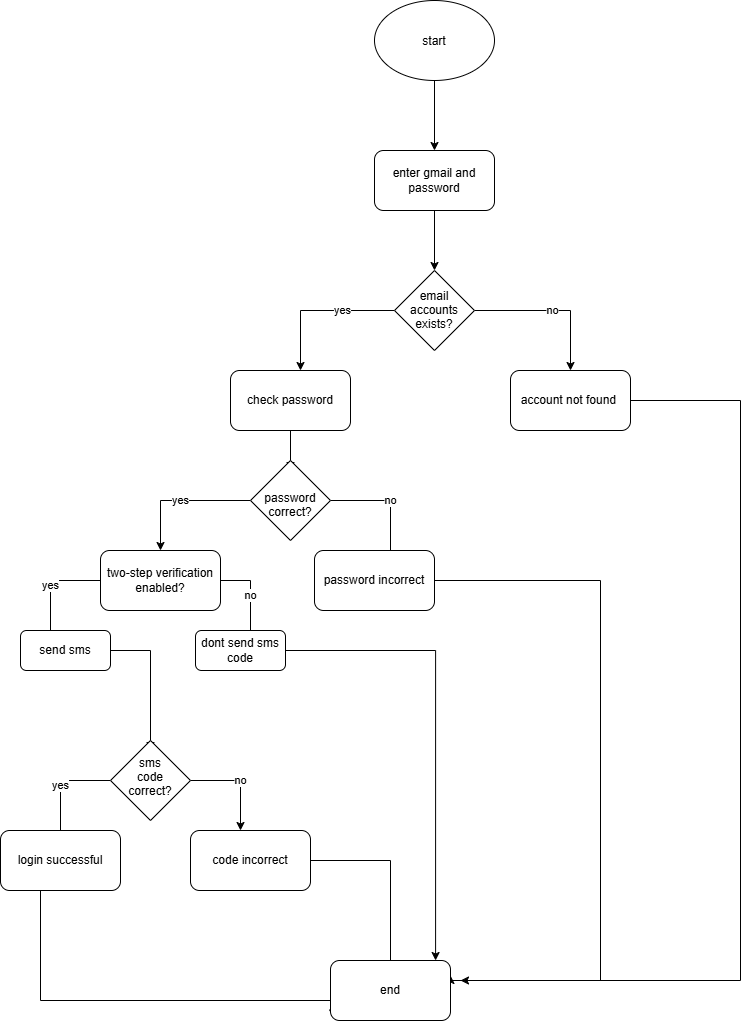

The diagram above was exported from draw.io. Its source (the exported page's mxGraphModel, read from the mxfile embedded in the PNG):
<mxGraphModel dx="2108" dy="954" grid="1" gridSize="10" guides="1" tooltips="1" connect="1" arrows="1" fold="1" page="1" pageScale="1" pageWidth="827" pageHeight="1169" math="0" shadow="0">
  <root>
    <mxCell id="0" />
    <mxCell id="1" parent="0" />
    <mxCell id="QEfqmWU4yykDDUcGZXzW-3" edge="1" parent="1" source="QEfqmWU4yykDDUcGZXzW-1" style="edgeStyle=orthogonalEdgeStyle;rounded=0;orthogonalLoop=1;jettySize=auto;html=1;entryX=0.5;entryY=0;entryDx=0;entryDy=0;defaultLabelBackgroundColor=gap;" target="QEfqmWU4yykDDUcGZXzW-2">
      <mxGeometry relative="1" as="geometry" />
    </mxCell>
    <mxCell id="QEfqmWU4yykDDUcGZXzW-1" parent="1" style="ellipse;whiteSpace=wrap;html=1;shapeInside=1;" value="start" vertex="1">
      <mxGeometry height="80" width="120" x="354" y="50" as="geometry" />
    </mxCell>
    <mxCell id="QEfqmWU4yykDDUcGZXzW-4" edge="1" parent="1" source="QEfqmWU4yykDDUcGZXzW-2" style="edgeStyle=orthogonalEdgeStyle;rounded=0;orthogonalLoop=1;jettySize=auto;html=1;defaultLabelBackgroundColor=gap;">
      <mxGeometry relative="1" as="geometry">
        <mxPoint x="414" y="320" as="targetPoint" />
      </mxGeometry>
    </mxCell>
    <mxCell id="QEfqmWU4yykDDUcGZXzW-2" parent="1" style="rounded=1;whiteSpace=wrap;html=1;roundedPerimeter=1;" value="enter gmail and password" vertex="1">
      <mxGeometry height="60" width="120" x="354" y="200" as="geometry" />
    </mxCell>
    <mxCell id="QEfqmWU4yykDDUcGZXzW-7" edge="1" parent="1" source="QEfqmWU4yykDDUcGZXzW-5" style="edgeStyle=orthogonalEdgeStyle;rounded=0;orthogonalLoop=1;jettySize=auto;html=1;defaultLabelBackgroundColor=gap;" value="yes">
      <mxGeometry relative="1" x="-0.3247" as="geometry">
        <mxPoint x="280" y="420" as="targetPoint" />
      </mxGeometry>
    </mxCell>
    <mxCell id="QEfqmWU4yykDDUcGZXzW-9" edge="1" parent="1" source="QEfqmWU4yykDDUcGZXzW-5" style="edgeStyle=orthogonalEdgeStyle;rounded=0;orthogonalLoop=1;jettySize=auto;html=1;defaultLabelBackgroundColor=gap;" value="no">
      <mxGeometry relative="1" as="geometry">
        <mxPoint x="550" y="420" as="targetPoint" />
      </mxGeometry>
    </mxCell>
    <mxCell id="QEfqmWU4yykDDUcGZXzW-5" parent="1" style="rhombus;whiteSpace=wrap;html=1;shapeInside=1;" value="email accounts exists?" vertex="1">
      <mxGeometry height="80" width="80" x="374" y="320" as="geometry" />
    </mxCell>
    <mxCell id="QEfqmWU4yykDDUcGZXzW-11" edge="1" parent="1" source="QEfqmWU4yykDDUcGZXzW-8" style="edgeStyle=orthogonalEdgeStyle;rounded=0;orthogonalLoop=1;jettySize=auto;html=1;defaultLabelBackgroundColor=gap;">
      <mxGeometry relative="1" as="geometry">
        <mxPoint x="270" y="520" as="targetPoint" />
      </mxGeometry>
    </mxCell>
    <mxCell id="QEfqmWU4yykDDUcGZXzW-8" parent="1" style="rounded=1;whiteSpace=wrap;html=1;roundedPerimeter=1;" value="check password" vertex="1">
      <mxGeometry height="60" width="120" x="210" y="420" as="geometry" />
    </mxCell>
    <mxCell id="QEfqmWU4yykDDUcGZXzW-34" edge="1" parent="1" source="QEfqmWU4yykDDUcGZXzW-10" style="edgeStyle=orthogonalEdgeStyle;rounded=0;orthogonalLoop=1;jettySize=auto;html=1;defaultLabelBackgroundColor=gap;">
      <mxGeometry relative="1" x="-0.2784" as="geometry">
        <Array as="points">
          <mxPoint x="720" y="450" />
          <mxPoint x="720" y="1030" />
        </Array>
        <mxPoint x="440" y="1030" as="targetPoint" />
      </mxGeometry>
    </mxCell>
    <mxCell id="QEfqmWU4yykDDUcGZXzW-10" parent="1" style="rounded=1;whiteSpace=wrap;html=1;roundedPerimeter=1;" value="account not found&amp;nbsp;" vertex="1">
      <mxGeometry height="60" width="120" x="490" y="420" as="geometry" />
    </mxCell>
    <mxCell id="QEfqmWU4yykDDUcGZXzW-13" edge="1" parent="1" source="QEfqmWU4yykDDUcGZXzW-12" style="edgeStyle=orthogonalEdgeStyle;rounded=0;orthogonalLoop=1;jettySize=auto;html=1;defaultLabelBackgroundColor=gap;" value="yes">
      <mxGeometry relative="1" as="geometry">
        <mxPoint x="140" y="600" as="targetPoint" />
      </mxGeometry>
    </mxCell>
    <mxCell id="QEfqmWU4yykDDUcGZXzW-15" edge="1" parent="1" source="QEfqmWU4yykDDUcGZXzW-12" style="edgeStyle=orthogonalEdgeStyle;rounded=0;orthogonalLoop=1;jettySize=auto;html=1;defaultLabelBackgroundColor=gap;" value="no">
      <mxGeometry relative="1" as="geometry">
        <mxPoint x="370" y="610" as="targetPoint" />
      </mxGeometry>
    </mxCell>
    <mxCell id="QEfqmWU4yykDDUcGZXzW-12" parent="1" style="rhombus;whiteSpace=wrap;html=1;shapeInside=1;" value="password correct?" vertex="1">
      <mxGeometry height="80" width="80" x="230" y="510" as="geometry" />
    </mxCell>
    <mxCell id="QEfqmWU4yykDDUcGZXzW-18" edge="1" parent="1" source="QEfqmWU4yykDDUcGZXzW-14" style="edgeStyle=orthogonalEdgeStyle;rounded=0;orthogonalLoop=1;jettySize=auto;html=1;defaultLabelBackgroundColor=gap;" value="yes">
      <mxGeometry relative="1" as="geometry">
        <mxPoint x="30" y="690" as="targetPoint" />
      </mxGeometry>
    </mxCell>
    <mxCell id="QEfqmWU4yykDDUcGZXzW-19" edge="1" parent="1" source="QEfqmWU4yykDDUcGZXzW-14" style="edgeStyle=orthogonalEdgeStyle;rounded=0;orthogonalLoop=1;jettySize=auto;html=1;exitX=1;exitY=0.5;exitDx=0;exitDy=0;defaultLabelBackgroundColor=gap;" value="no">
      <mxGeometry relative="1" as="geometry">
        <mxPoint x="230" y="690" as="targetPoint" />
      </mxGeometry>
    </mxCell>
    <mxCell id="QEfqmWU4yykDDUcGZXzW-14" parent="1" style="rounded=1;whiteSpace=wrap;html=1;roundedPerimeter=1;" value="two-step verification enabled?" vertex="1">
      <mxGeometry height="60" width="120" x="80" y="600" as="geometry" />
    </mxCell>
    <mxCell id="QEfqmWU4yykDDUcGZXzW-33" edge="1" parent="1" source="QEfqmWU4yykDDUcGZXzW-16" style="edgeStyle=orthogonalEdgeStyle;rounded=0;orthogonalLoop=1;jettySize=auto;html=1;defaultLabelBackgroundColor=gap;entryX=1;entryY=0.25;entryDx=0;entryDy=0;" target="QEfqmWU4yykDDUcGZXzW-30">
      <mxGeometry relative="1" x="-0.2011" as="geometry">
        <Array as="points">
          <mxPoint x="580" y="630" />
          <mxPoint x="580" y="1030" />
          <mxPoint x="430" y="1030" />
        </Array>
        <mxPoint x="570" y="1029.9999999999998" as="targetPoint" />
      </mxGeometry>
    </mxCell>
    <mxCell id="QEfqmWU4yykDDUcGZXzW-16" parent="1" style="rounded=1;whiteSpace=wrap;html=1;roundedPerimeter=1;" value="password incorrect" vertex="1">
      <mxGeometry height="60" width="120" x="294" y="600" as="geometry" />
    </mxCell>
    <mxCell id="QEfqmWU4yykDDUcGZXzW-23" edge="1" parent="1" source="QEfqmWU4yykDDUcGZXzW-20" style="edgeStyle=orthogonalEdgeStyle;rounded=0;orthogonalLoop=1;jettySize=auto;html=1;defaultLabelBackgroundColor=gap;">
      <mxGeometry relative="1" as="geometry">
        <mxPoint x="130" y="800.0000000000002" as="targetPoint" />
      </mxGeometry>
    </mxCell>
    <mxCell id="QEfqmWU4yykDDUcGZXzW-20" parent="1" style="rounded=1;whiteSpace=wrap;html=1;roundedPerimeter=1;" value="send sms" vertex="1">
      <mxGeometry height="40" width="90" y="680" as="geometry" />
    </mxCell>
    <mxCell id="QEfqmWU4yykDDUcGZXzW-32" edge="1" parent="1" source="QEfqmWU4yykDDUcGZXzW-22" style="edgeStyle=orthogonalEdgeStyle;rounded=0;orthogonalLoop=1;jettySize=auto;html=1;entryX=0.893;entryY=-0.023;entryDx=0;entryDy=0;defaultLabelBackgroundColor=gap;" target="QEfqmWU4yykDDUcGZXzW-30">
      <mxGeometry relative="1" as="geometry" />
    </mxCell>
    <mxCell id="QEfqmWU4yykDDUcGZXzW-22" parent="1" style="rounded=1;whiteSpace=wrap;html=1;roundedPerimeter=1;" value="dont send sms code" vertex="1">
      <mxGeometry height="40" width="90" x="175" y="680" as="geometry" />
    </mxCell>
    <mxCell id="QEfqmWU4yykDDUcGZXzW-25" edge="1" parent="1" source="QEfqmWU4yykDDUcGZXzW-24" style="edgeStyle=orthogonalEdgeStyle;rounded=0;orthogonalLoop=1;jettySize=auto;html=1;defaultLabelBackgroundColor=gap;" value="yes">
      <mxGeometry relative="1" as="geometry">
        <mxPoint x="40" y="890" as="targetPoint" />
      </mxGeometry>
    </mxCell>
    <mxCell id="QEfqmWU4yykDDUcGZXzW-26" edge="1" parent="1" source="QEfqmWU4yykDDUcGZXzW-24" style="edgeStyle=orthogonalEdgeStyle;rounded=0;orthogonalLoop=1;jettySize=auto;html=1;exitX=1;exitY=0.5;exitDx=0;exitDy=0;defaultLabelBackgroundColor=gap;" value="no">
      <mxGeometry relative="1" as="geometry">
        <mxPoint x="219.99999999999977" y="879.9999999999998" as="targetPoint" />
      </mxGeometry>
    </mxCell>
    <mxCell id="QEfqmWU4yykDDUcGZXzW-24" parent="1" style="rhombus;whiteSpace=wrap;html=1;shapeInside=1;" value="sms code correct?" vertex="1">
      <mxGeometry height="80" width="80" x="90" y="790" as="geometry" />
    </mxCell>
    <mxCell id="QEfqmWU4yykDDUcGZXzW-31" edge="1" parent="1" source="QEfqmWU4yykDDUcGZXzW-27" style="edgeStyle=orthogonalEdgeStyle;rounded=0;orthogonalLoop=1;jettySize=auto;html=1;defaultLabelBackgroundColor=gap;entryX=0;entryY=1;entryDx=0;entryDy=0;" target="QEfqmWU4yykDDUcGZXzW-30">
      <mxGeometry relative="1" x="-0.6904" as="geometry">
        <Array as="points">
          <mxPoint x="20" y="1050" />
          <mxPoint x="312.6" y="1050" />
        </Array>
        <mxPoint x="40" y="1050.0000000000002" as="targetPoint" />
      </mxGeometry>
    </mxCell>
    <mxCell id="QEfqmWU4yykDDUcGZXzW-27" parent="1" style="rounded=1;whiteSpace=wrap;html=1;roundedPerimeter=1;" value="login successful" vertex="1">
      <mxGeometry height="60" width="120" x="-20" y="880" as="geometry" />
    </mxCell>
    <mxCell id="QEfqmWU4yykDDUcGZXzW-29" edge="1" parent="1" source="QEfqmWU4yykDDUcGZXzW-28" style="edgeStyle=orthogonalEdgeStyle;rounded=0;orthogonalLoop=1;jettySize=auto;html=1;defaultLabelBackgroundColor=gap;">
      <mxGeometry relative="1" as="geometry">
        <mxPoint x="370" y="1020" as="targetPoint" />
      </mxGeometry>
    </mxCell>
    <mxCell id="QEfqmWU4yykDDUcGZXzW-28" parent="1" style="rounded=1;whiteSpace=wrap;html=1;roundedPerimeter=1;" value="code incorrect" vertex="1">
      <mxGeometry height="60" width="120" x="170" y="880" as="geometry" />
    </mxCell>
    <mxCell id="QEfqmWU4yykDDUcGZXzW-30" parent="1" style="rounded=1;whiteSpace=wrap;html=1;roundedPerimeter=1;" value="end" vertex="1">
      <mxGeometry height="60" width="120" x="310" y="1010" as="geometry" />
    </mxCell>
  </root>
</mxGraphModel>